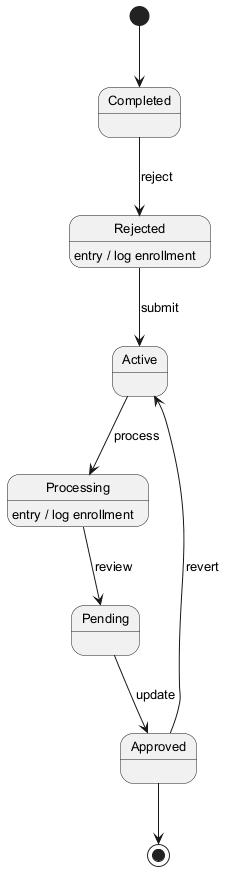

The diagram above was rendered by PlantUML. Its source (embedded in the PNG):
@startuml
skinparam defaultFontSize 13
[*] --> Completed
Completed --> Rejected : reject
Rejected --> Active : submit
Rejected : entry / log enrollment
Active --> Processing : process
Processing --> Pending : review
Processing : entry / log enrollment
Pending --> Approved : update
Approved --> Active : revert
Approved --> [*]
@enduml